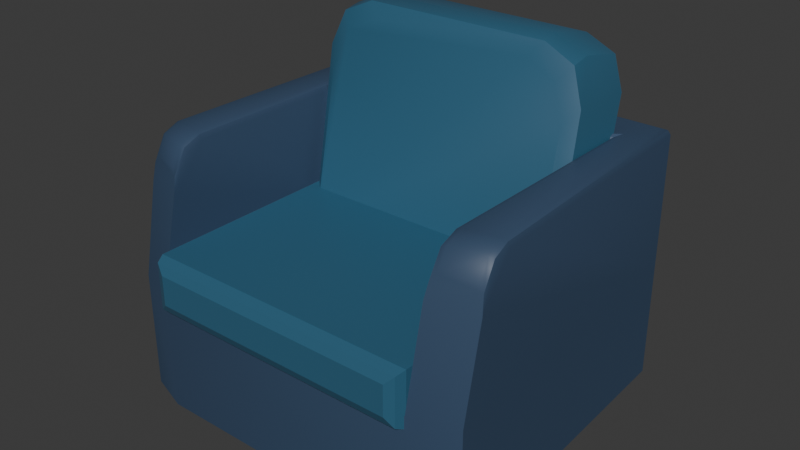 # Source: couch_small.blend  (saved by Blender 4.1.24; exported with 4.5.12 LTS)
import bpy
from mathutils import Matrix  # noqa: F401  (used for matrix-valued properties, if any)

bpy.ops.wm.read_factory_settings(use_empty=True)
scene = bpy.context.scene
scene.name = 'Scene'

# ---- collections
col_collection = bpy.data.collections.new('Collection'); scene.collection.children.link(col_collection)

# ---- materials (node trees are filled in below, after node groups)
mat_material = bpy.data.materials.new('Material')
mat_material.alpha_threshold = 0.0
mat_material.use_transparent_shadow = False
mat_material.roughness = 0.5
mat_material.line_color = (0.0, 0.0, 0.0, 1.0)
mat_material_001 = bpy.data.materials.new('Material.001')
mat_material_001.alpha_threshold = 0.0
mat_material_001.use_transparent_shadow = False
mat_material_001.roughness = 0.5
mat_material_001.line_color = (0.0, 0.0, 0.0, 1.0)

# ---- material node trees
mat_material.use_nodes = True; mat_material.node_tree.nodes.clear()
_N = mat_material.node_tree.nodes; _L = mat_material.node_tree.links
n0 = _N.new('ShaderNodeOutputMaterial'); n0.name = 'Material Output'; n0.location = (300, 300)
n1 = _N.new('ShaderNodeBsdfPrincipled'); n1.name = 'Principled BSDF'; n1.location = (10, 300)
n1.inputs[0].default_value = (0.04025, 0.07392, 0.1353, 1.0)
n1.inputs[3].default_value = 1.45
_L.new(n1.outputs[0], n0.inputs[0])
n0.is_active_output = True
mat_material_001.use_nodes = True; mat_material_001.node_tree.nodes.clear()
_N = mat_material_001.node_tree.nodes; _L = mat_material_001.node_tree.links
n0 = _N.new('ShaderNodeOutputMaterial'); n0.name = 'Material Output'; n0.location = (300, 300)
n1 = _N.new('ShaderNodeBsdfPrincipled'); n1.name = 'Principled BSDF'; n1.location = (10, 300)
n1.inputs[0].default_value = (0.03706, 0.1228, 0.2037, 1.0)
n1.inputs[3].default_value = 1.45
_L.new(n1.outputs[0], n0.inputs[0])
n0.is_active_output = True

# ---- world
world_world = bpy.data.worlds.new('World'); scene.world = world_world
world_world.use_nodes = True; world_world.node_tree.nodes.clear()
_N = world_world.node_tree.nodes; _L = world_world.node_tree.links
n0 = _N.new('ShaderNodeOutputWorld'); n0.name = 'World Output'; n0.location = (300, 300)
n1 = _N.new('ShaderNodeBackground'); n1.name = 'Background'; n1.location = (10, 300)
n1.inputs[0].default_value = (0.05088, 0.05088, 0.05088, 1.0)
_L.new(n1.outputs[0], n0.inputs[0])
n0.is_active_output = True
world_world.color = (0.05088, 0.05088, 0.05088)
world_world.use_sun_shadow = False
world_world.sun_shadow_jitter_overblur = 0.0

# ---- meshes
me_cube_001 = bpy.data.meshes.new('Cube.001')
me_cube_001.from_pydata([(-1.0, -1.0, -0.09464), (-1.0, 1.0, -1.0), (-1.0, 1.0, -0.09464), (1.0, -1.0, -0.09464), (1.0, 1.0, -1.0), (1.0, 1.0, -0.09464), (-1.298, -0.8999, -0.09464), (-1.268, 1.375, -0.09464), (1.233, 1.374, -0.09464), (1.32, -0.8994, -0.09464), (-1.051, 1.071, 0.9106), (-1.0, 1.0, 0.8595), (-0.9489, 1.0, 0.9106), (-1.015, 1.021, 0.8957), (1.0, 1.0, 0.8595), (1.051, 1.082, 0.9106), (0.9489, 1.0, 0.9106), (1.015, 1.024, 0.8957), (-1.268, 1.375, 0.8595), (-1.22, 1.309, 0.9106), (-1.254, 1.355, 0.8957), (1.191, 1.307, 0.9106), (1.233, 1.374, 0.8595), (1.221, 1.354, 0.8957), (-1.0, -0.591, 0.8595), (-1.051, -0.5904, 0.9106), (-1.015, -0.5948, 0.8957), (-1.0, -0.8512, 0.5675), (-1.05, -0.8014, 0.7298), (-1.015, -0.8215, 0.6822), (-1.0, -0.7043, 0.8163), (-1.051, -0.727, 0.8577), (-1.015, -0.7254, 0.8455), (-1.259, -0.7463, 0.7298), (-1.306, -0.7688, 0.5547), (-1.293, -0.7476, 0.6785), (-1.305, -0.5298, 0.8595), (-1.257, -0.5498, 0.9106), (-1.291, -0.5399, 0.8957), (-1.306, -0.6288, 0.8176), (-1.259, -0.6771, 0.8577), (-1.293, -0.6581, 0.8459), (1.05, -0.802, 0.7298), (1.0, -0.8512, 0.5675), (1.015, -0.8217, 0.6822), (1.0, -0.591, 0.8595), (1.051, -0.5908, 0.9106), (1.015, -0.5948, 0.8957), (1.0, -0.7043, 0.8163), (1.051, -0.7275, 0.8577), (1.015, -0.7255, 0.8455), (1.318, -0.5292, 0.8595), (1.274, -0.5481, 0.9106), (1.306, -0.539, 0.8957), (1.325, -0.7681, 0.5547), (1.281, -0.7442, 0.7298), (1.312, -0.7465, 0.6785), (1.322, -0.6281, 0.8176), (1.279, -0.6751, 0.8577), (1.31, -0.657, 0.8459), (-1.0, -0.9489, -1.0), (-1.0, -1.0, -0.9505), (1.0, -0.9489, -1.0), (1.0, -1.0, -0.9505), (-1.268, 1.375, -0.9505), (-1.225, 1.315, -1.0), (-1.298, -0.8999, -0.9505), (-1.253, -0.8636, -1.0), (1.233, 1.374, -0.9505), (1.195, 1.314, -1.0), (1.279, -0.8613, -1.0), (1.32, -0.8994, -0.9505)], [], [(68, 8, 9, 71), (9, 8, 22, 51, 57, 54), (62, 4, 69, 70), (1, 4, 62, 60), (61, 0, 6, 66), (5, 2, 0, 3), (64, 7, 8, 68), (4, 1, 65, 69), (25, 37, 40, 31), (63, 3, 0, 61), (66, 6, 7, 64), (3, 63, 71, 9), (5, 3, 43, 48, 45, 14), (49, 58, 52, 46), (42, 55, 58, 49), (25, 10, 19, 37), (8, 7, 18, 22), (15, 46, 52, 21), (7, 6, 34, 39, 36, 18), (0, 2, 11, 24, 30, 27), (31, 40, 33, 28), (6, 0, 27, 29, 28, 33, 35, 34), (3, 9, 54, 56, 55, 42, 44, 43), (10, 12, 16, 15, 21, 19), (10, 13, 12), (13, 11, 12), (14, 17, 16), (17, 15, 16), (19, 21, 23, 20), (20, 23, 22, 18), (30, 24, 26, 32), (32, 26, 25, 31), (36, 39, 41, 38), (38, 41, 40, 37), (27, 30, 32, 29), (29, 32, 31, 28), (39, 34, 35, 41), (41, 35, 33, 40), (48, 43, 44, 50), (50, 44, 42, 49), (54, 57, 59, 56), (56, 59, 58, 55), (45, 48, 50, 47), (47, 50, 49, 46), (57, 51, 53, 59), (59, 53, 52, 58), (10, 25, 26, 13), (13, 26, 24, 11), (18, 36, 38, 20), (20, 38, 37, 19), (14, 45, 47, 17), (17, 47, 46, 15), (51, 22, 23, 53), (53, 23, 21, 52), (2, 5, 14, 16, 12, 11), (67, 60, 61, 66), (60, 62, 63, 61), (65, 67, 66, 64), (69, 65, 64, 68), (70, 69, 68, 71), (62, 70, 71, 63), (1, 60, 67, 65)])
me_cube_001.polygons.foreach_set('use_smooth', [True] * 62)
_k = set([(0, 2), (0, 3), (0, 27), (2, 5), (2, 11), (3, 5), (3, 43), (5, 14), (6, 34), (6, 66), (7, 18), (7, 64), (8, 22), (8, 68), (9, 54), (9, 71), (10, 12), (10, 13), (11, 13), (12, 13), (12, 16), (13, 26), (14, 16), (14, 17), (15, 16), (15, 17), (16, 17), (17, 47), (18, 20), (20, 23), (20, 38), (22, 23), (23, 53), (26, 32), (27, 29), (29, 32), (34, 35), (35, 41), (38, 41), (43, 44), (44, 50), (47, 50), (53, 59), (54, 56), (56, 59), (60, 62), (60, 67), (61, 63), (61, 66), (62, 70), (63, 71), (64, 65), (64, 66), (64, 68), (65, 67), (65, 69), (66, 67), (68, 69), (68, 71), (69, 70), (70, 71)])
me_cube_001.attributes.new('sharp_edge', 'BOOLEAN', 'EDGE').data.foreach_set('value', [ (min(e.vertices), max(e.vertices)) in _k for e in me_cube_001.edges])
_uv = me_cube_001.uv_layers.new(name='UVMap')
_uv.uv.foreach_set('vector', [0.3887, 0.5, 0.625, 0.5, 0.625, 0.75, 0.3887, 0.75, 0.625, 0.75, 0.625, 0.5, 0.625, 0.5, 0.625, 0.7281, 0.625, 0.7414, 0.625, 0.75, 0.375, 0.7436, 0.375, 0.5, 0.375, 0.5, 0.375, 0.7441, 0.125, 0.5, 0.375, 0.5, 0.375, 0.7436, 0.125, 0.7436, 0.3887, 1.0, 0.625, 1.0, 0.625, 1.0, 0.3887, 1.0, 0.625, 0.5, 0.875, 0.5, 0.875, 0.75, 0.625, 0.75, 0.3887, 0.25, 0.625, 0.25, 0.625, 0.5, 0.3887, 0.5, 0.375, 0.5, 0.125, 0.5, 0.125, 0.5, 0.375, 0.5, 0.875, 0.7251, 0.875, 0.7286, 0.875, 0.75, 0.875, 0.75, 0.3887, 0.75, 0.625, 0.75, 0.625, 1.0, 0.3887, 1.0, 0.3887, 0.0, 0.625, 0.0, 0.625, 0.25, 0.3887, 0.25, 0.625, 0.75, 0.3887, 0.75, 0.3887, 0.75, 0.625, 0.75, 0.625, 0.5, 0.625, 0.75, 0.625, 0.75, 0.625, 0.7399, 0.625, 0.7226, 0.625, 0.5, 0.625, 0.7476, 0.625, 0.748, 0.625, 0.7287, 0.625, 0.7251, 0.625, 0.75, 0.625, 0.75, 0.625, 0.748, 0.625, 0.7476, 0.875, 0.7251, 0.875, 0.5, 0.875, 0.5, 0.875, 0.7286, 0.625, 0.5, 0.625, 0.25, 0.625, 0.25, 0.625, 0.5, 0.625, 0.5, 0.625, 0.7251, 0.625, 0.7287, 0.625, 0.5, 0.625, 0.25, 0.625, 0.0, 0.625, 0.0, 0.625, 0.01105, 0.625, 0.02252, 0.625, 0.25, 0.875, 0.75, 0.875, 0.5, 0.875, 0.5, 0.875, 0.7219, 0.875, 0.7368, 0.875, 0.75, 0.625, 1.0, 0.625, 1.0, 0.625, 1.0, 0.625, 1.0, 0.625, 1.0, 0.625, 1.0, 0.625, 1.0, 0.625, 1.0, 0.625, 1.0, 0.625, 1.0, 0.625, 1.0, 0.625, 1.0, 0.625, 0.75, 0.625, 0.75, 0.625, 0.75, 0.625, 0.75, 0.625, 0.75, 0.625, 0.75, 0.625, 0.75, 0.625, 0.75, 0.875, 0.5, 0.8686, 0.5, 0.6314, 0.5, 0.625, 0.5, 0.625, 0.5, 0.875, 0.5, 0.875, 0.5, 0.875, 0.5, 0.8686, 0.5, 0.875, 0.5, 0.875, 0.5, 0.8686, 0.5, 0.625, 0.5, 0.625, 0.4969, 0.6314, 0.5, 0.625, 0.4969, 0.625, 0.4895, 0.6314, 0.5, 0.875, 0.5, 0.625, 0.5, 0.6262, 0.5, 0.8736, 0.5, 0.625, 0.2514, 0.625, 0.4988, 0.625, 0.5, 0.625, 0.25, 0.875, 0.7368, 0.875, 0.7219, 0.875, 0.7243, 0.875, 0.7416, 0.875, 0.7485, 0.875, 0.7243, 0.875, 0.7251, 0.875, 0.75, 0.625, 0.02252, 0.625, 0.01105, 0.625, 0.00613, 0.625, 0.01999, 0.875, 0.7302, 0.875, 0.7496, 0.875, 0.75, 0.875, 0.7286, 0.875, 0.75, 0.875, 0.7368, 0.875, 0.7429, 0.875, 0.75, 0.625, 1.0, 0.625, 1.0, 0.625, 1.0, 0.625, 1.0, 0.625, 0.01105, 0.625, 0.0, 0.625, 0.0, 0.625, 0.005592, 0.625, 1.0, 0.625, 1.0, 0.625, 1.0, 0.625, 1.0, 0.625, 0.7399, 0.625, 0.75, 0.625, 0.75, 0.625, 0.7469, 0.625, 0.7469, 0.625, 0.75, 0.625, 0.75, 0.625, 0.7476, 0.625, 0.75, 0.625, 0.7414, 0.625, 0.7479, 0.625, 0.75, 0.625, 0.75, 0.625, 0.7479, 0.625, 0.748, 0.625, 0.75, 0.625, 0.7226, 0.625, 0.7399, 0.625, 0.7469, 0.625, 0.7239, 0.625, 0.7239, 0.625, 0.7469, 0.625, 0.7476, 0.625, 0.7251, 0.625, 0.7414, 0.625, 0.7281, 0.625, 0.7297, 0.625, 0.7479, 0.625, 0.7479, 0.625, 0.7297, 0.625, 0.7287, 0.625, 0.748, 0.875, 0.5, 0.875, 0.7251, 0.875, 0.7235, 0.875, 0.5, 0.875, 0.5, 0.875, 0.7235, 0.875, 0.7219, 0.875, 0.5, 0.625, 0.25, 0.625, 0.02252, 0.625, 0.02064, 0.625, 0.2477, 0.875, 0.5023, 0.875, 0.7294, 0.875, 0.7286, 0.875, 0.5, 0.625, 0.5, 0.625, 0.7226, 0.625, 0.7239, 0.625, 0.5, 0.625, 0.5, 0.625, 0.7239, 0.625, 0.7251, 0.625, 0.5, 0.625, 0.7281, 0.625, 0.5, 0.625, 0.5023, 0.625, 0.7297, 0.625, 0.7297, 0.625, 0.5023, 0.625, 0.5, 0.625, 0.7287, 0.875, 0.5, 0.625, 0.5, 0.625, 0.5, 0.6314, 0.5, 0.8686, 0.5, 0.875, 0.5, 0.125, 0.7441, 0.125, 0.7436, 0.125, 0.75, 0.125, 0.75, 0.125, 0.7436, 0.375, 0.7436, 0.375, 0.75, 0.125, 0.75, 0.125, 0.5, 0.125, 0.7441, 0.125, 0.75, 0.125, 0.5, 0.375, 0.5, 0.125, 0.5, 0.125, 0.5, 0.375, 0.5, 0.375, 0.7441, 0.375, 0.5, 0.3887, 0.5, 0.3887, 0.75, 0.375, 0.7436, 0.375, 0.7441, 0.3887, 0.75, 0.3887, 0.75, 0.125, 0.5, 0.125, 0.7436, 0.125, 0.7441, 0.125, 0.5])
me_cube_001.materials.append(mat_material)
me_cube_001.update()
me_cube_002 = bpy.data.meshes.new('Cube.002')
me_cube_002.from_pydata([(-1.0, 1.0, 0.5138), (-1.0, 1.0, 0.9078), (1.0, 1.0, 0.5138), (1.0, 1.0, 0.9078), (-0.9112, -1.078, 0.6025), (-1.0, -0.9889, 0.5138), (-0.974, -1.052, 0.5398), (-0.9112, -1.078, 0.819), (-1.0, -0.9889, 0.9078), (-0.974, -1.052, 0.8818), (0.9112, -1.078, 0.6025), (1.0, -0.9889, 0.5138), (0.974, -1.052, 0.5398), (0.9112, -1.078, 0.819), (1.0, -0.9889, 0.9078), (0.974, -1.052, 0.8818)], [], [(10, 13, 7, 4), (0, 1, 3, 2), (3, 1, 8, 14), (5, 8, 1, 0), (2, 3, 14, 11), (4, 7, 9, 6), (6, 9, 8, 5), (13, 10, 12, 15), (15, 12, 11, 14), (5, 11, 12, 6), (6, 12, 10, 4), (14, 8, 9, 15), (15, 9, 7, 13), (0, 2, 11, 5)])
_uv = me_cube_002.uv_layers.new(name='UVMap')
_uv.uv.foreach_set('vector', [0.4313, 0.7611, 0.5687, 0.7611, 0.5687, 0.9889, 0.4313, 0.9889, 0.375, 0.25, 0.625, 0.25, 0.625, 0.5, 0.375, 0.5, 0.625, 0.5, 0.875, 0.5, 0.875, 0.7397, 0.625, 0.7397, 0.375, 0.01029, 0.625, 0.01029, 0.625, 0.25, 0.375, 0.25, 0.375, 0.5, 0.625, 0.5, 0.625, 0.7397, 0.375, 0.7397, 0.4313, 0.9889, 0.5687, 0.9889, 0.6085, 1.0, 0.3915, 1.0, 0.3915, 0.0, 0.6085, 0.0, 0.625, 0.01029, 0.375, 0.01029, 0.5687, 0.7611, 0.4313, 0.7611, 0.3915, 0.75, 0.6085, 0.75, 0.6085, 0.75, 0.3915, 0.75, 0.375, 0.7397, 0.625, 0.7397, 0.125, 0.7397, 0.375, 0.7397, 0.3718, 0.75, 0.1282, 0.75, 0.375, 0.9968, 0.375, 0.7532, 0.4313, 0.7611, 0.4313, 0.9889, 0.625, 0.7397, 0.875, 0.7397, 0.8718, 0.75, 0.6282, 0.75, 0.625, 0.7532, 0.625, 0.9968, 0.5687, 0.9889, 0.5687, 0.7611, 0.125, 0.5, 0.375, 0.5, 0.375, 0.7397, 0.125, 0.7397])
me_cube_002.materials.append(mat_material_001)
me_cube_002.update()
me_cube_003 = bpy.data.meshes.new('Cube.003')
me_cube_003.from_pydata([(-0.9139, -0.3165, -1.0), (-1.0, -0.2304, -1.0), (1.0, -0.2304, -1.0), (0.9139, -0.3165, -1.0), (-1.0, 0.2137, -1.0), (-0.8972, 0.3165, -1.0), (0.8972, 0.3165, -1.0), (1.0, 0.2137, -1.0), (-1.0, -0.09075, 0.3163), (-0.6846, -0.1834, 0.6317), (-0.9076, -0.1563, 0.5393), (1.0, -0.09075, 0.3163), (0.6846, -0.1834, 0.6317), (0.9076, -0.1563, 0.5393), (-0.6835, -0.2922, 0.5864), (-1.0, -0.2786, 0.2364), (-0.9073, -0.2882, 0.4839), (-0.5958, -0.3361, 0.477), (-0.9139, -0.3313, 0.119), (-0.8207, -0.3347, 0.3721), (0.9139, -0.3313, 0.119), (0.5958, -0.3361, 0.477), (0.8207, -0.3347, 0.3721), (1.0, -0.2786, 0.2364), (0.6835, -0.2922, 0.5864), (0.9073, -0.2882, 0.4839), (-1.0, 0.1963, 0.3152), (-0.6837, 0.1921, 0.6317), (-0.9073, 0.1933, 0.539), (-0.8972, 0.3004, 0.2109), (-0.5794, 0.2962, 0.5289), (-0.8042, 0.2975, 0.4358), (0.6837, 0.1921, 0.6317), (1.0, 0.1963, 0.3152), (0.9073, 0.1933, 0.539), (0.5794, 0.2962, 0.5289), (0.8972, 0.3004, 0.2109), (0.8042, 0.2975, 0.4358)], [], [(15, 1, 0, 18), (4, 5, 6, 7, 2, 3, 0, 1), (2, 23, 20, 3), (3, 20, 22, 21, 17, 19, 18, 0), (7, 33, 11, 23, 2), (33, 7, 6, 36), (27, 32, 35, 30), (24, 14, 17, 21), (1, 15, 8, 26, 4), (5, 29, 31, 30, 35, 37, 36, 6), (29, 5, 4, 26), (12, 9, 14, 24), (24, 21, 22, 25), (25, 22, 20, 23), (17, 14, 16, 19), (19, 16, 15, 18), (27, 30, 31, 28), (28, 31, 29, 26), (33, 36, 37, 34), (34, 37, 35, 32), (9, 27, 28, 10), (10, 28, 26, 8), (11, 33, 34, 13), (13, 34, 32, 12), (23, 11, 13, 25), (25, 13, 12, 24), (8, 15, 16, 10), (10, 16, 14, 9), (32, 27, 9, 12)])
me_cube_003.polygons.foreach_set('use_smooth', [True] * 29)
_k = set([(0, 1), (0, 3), (0, 18), (1, 4), (1, 15), (2, 3), (2, 7), (2, 23), (3, 20), (4, 5), (4, 26), (5, 6), (5, 29), (6, 7), (6, 36), (7, 33), (10, 16), (10, 28), (13, 25), (13, 34), (14, 16), (14, 24), (15, 16), (23, 25), (24, 25), (26, 28), (27, 28), (27, 32), (29, 31), (30, 31), (30, 35), (32, 34), (33, 34), (35, 37), (36, 37)])
me_cube_003.attributes.new('sharp_edge', 'BOOLEAN', 'EDGE').data.foreach_set('value', [ (min(e.vertices), max(e.vertices)) in _k for e in me_cube_003.edges])
_uv = me_cube_003.uv_layers.new(name='UVMap')
_uv.uv.foreach_set('vector', [0.5514, 1.0, 0.375, 1.0, 0.375, 0.9892, 0.5465, 0.9892, 0.125, 0.5406, 0.1378, 0.5, 0.3622, 0.5, 0.375, 0.5406, 0.375, 0.716, 0.3642, 0.75, 0.1358, 0.75, 0.125, 0.716, 0.375, 0.716, 0.5644, 0.7286, 0.5465, 0.7608, 0.375, 0.7608, 0.375, 0.7608, 0.5465, 0.7608, 0.5852, 0.7724, 0.6013, 0.8005, 0.6013, 0.9495, 0.5852, 0.9776, 0.5465, 0.9892, 0.375, 0.9892, 0.375, 0.5406, 0.5765, 0.5406, 0.5767, 0.654, 0.5644, 0.7286, 0.375, 0.716, 0.5765, 0.5406, 0.375, 0.5406, 0.375, 0.4872, 0.5605, 0.4872, 0.625, 0.2895, 0.625, 0.4605, 0.6093, 0.4474, 0.6093, 0.3026, 0.625, 0.7896, 0.625, 0.9604, 0.6013, 0.9495, 0.6013, 0.8005, 0.375, 0.034, 0.5644, 0.02145, 0.5767, 0.09605, 0.5765, 0.2094, 0.375, 0.2094, 0.375, 0.2628, 0.5605, 0.2628, 0.595, 0.2745, 0.6093, 0.3026, 0.6093, 0.4474, 0.595, 0.4755, 0.5605, 0.4872, 0.375, 0.4872, 0.5605, 0.2628, 0.375, 0.2628, 0.375, 0.2094, 0.5765, 0.2094, 0.6644, 0.6889, 0.8356, 0.6889, 0.8354, 0.75, 0.6646, 0.75, 0.625, 0.7896, 0.6013, 0.8005, 0.6013, 0.7608, 0.6038, 0.7596, 0.6031, 0.7577, 0.6013, 0.7608, 0.5465, 0.7608, 0.5644, 0.7286, 0.6013, 0.9495, 0.625, 0.9604, 0.6038, 0.9904, 0.6013, 0.9892, 0.6013, 0.9892, 0.6013, 0.9904, 0.5514, 1.0, 0.5465, 0.9892, 0.625, 0.2895, 0.6093, 0.3026, 0.6093, 0.2628, 0.6156, 0.2577, 0.6156, 0.2415, 0.6093, 0.2628, 0.5605, 0.2628, 0.5765, 0.2094, 0.5765, 0.5406, 0.5605, 0.4872, 0.6093, 0.4872, 0.6156, 0.5085, 0.6156, 0.4923, 0.6093, 0.4872, 0.6093, 0.4474, 0.625, 0.4605, 0.8356, 0.6889, 0.8355, 0.5406, 0.875, 0.5406, 0.875, 0.6782, 0.625, 0.07181, 0.625, 0.2094, 0.5765, 0.2094, 0.5767, 0.09605, 0.5767, 0.654, 0.5765, 0.5406, 0.625, 0.5406, 0.625, 0.6782, 0.625, 0.6782, 0.625, 0.5406, 0.6645, 0.5406, 0.6644, 0.6889, 0.5644, 0.7286, 0.5767, 0.654, 0.6244, 0.6927, 0.6181, 0.7321, 0.625, 0.75, 0.625, 0.6943, 0.6644, 0.6889, 0.6646, 0.75, 0.5767, 0.09605, 0.5644, 0.02145, 0.6181, 0.01789, 0.6244, 0.05726, 0.875, 0.6943, 0.875, 0.75, 0.8354, 0.75, 0.8356, 0.6889, 0.6645, 0.5406, 0.8355, 0.5406, 0.8356, 0.6889, 0.6644, 0.6889])
me_cube_003.materials.append(mat_material_001)
me_cube_003.update()

# ---- objects
ob_cube = bpy.data.objects.new('Cube', me_cube_001)
ob_cube_001 = bpy.data.objects.new('Cube.001', me_cube_002)
ob_cube_002 = bpy.data.objects.new('Cube.002', me_cube_003)

# ---- transforms, parenting, visibility, modifiers, constraints
ob_cube.location = (0.0, 0.0, 1.0)
ob_cube_001.location = (0.0, 0.0, 0.297)
ob_cube_002.location = (0.0, 0.8487, 1.901)
ob_cube_002.rotation_euler = (-0.2157, -0.0, 0.0)

# ---- collection membership
col_collection.objects.link(ob_cube)
col_collection.objects.link(ob_cube_001)
col_collection.objects.link(ob_cube_002)

# ---- scene / render settings (as saved in the file)
scene.frame_start = 1; scene.frame_end = 250; scene.frame_set(1)
scene.render.engine = 'BLENDER_EEVEE_NEXT'
scene.cycles.sampling_pattern = 'TABULATED_SOBOL'
scene.eevee.ray_tracing_options.trace_max_roughness = 0.0
bpy.context.view_layer.update()

# ---- added for rendering (the .blend has no active camera and no usable light): camera, sun
cam_auto = bpy.data.cameras.new('AutoCamera')
cam_auto.lens = 50.0
cam_auto.sensor_width = 36.0
cam_auto.clip_end = 1000.0
ob_auto_camera = bpy.data.objects.new('AutoCamera', cam_auto)
scene.collection.objects.link(ob_auto_camera)
ob_auto_camera.location = (4.11016, -4.77268, 4.57592)
ob_auto_camera.rotation_euler = (1.09748, -7.21219e-08, 0.694738)
scene.camera = ob_auto_camera
light_auto_sun = bpy.data.lights.new('AutoSun', 'SUN')
light_auto_sun.energy = 3.0
light_auto_sun.angle = 0.0523599
ob_auto_sun = bpy.data.objects.new('AutoSun', light_auto_sun)
scene.collection.objects.link(ob_auto_sun)
ob_auto_sun.rotation_euler = (0.872665, 0.174533, 0.523599)
bpy.context.view_layer.update()
